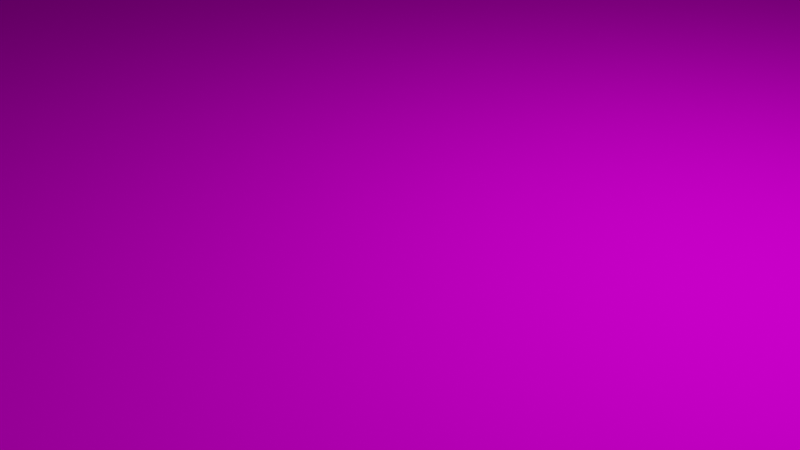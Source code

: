 # Source: Card.blend  (saved by Blender 3.5.10; exported with 4.5.12 LTS)
import bpy
from mathutils import Matrix  # noqa: F401  (used for matrix-valued properties, if any)

bpy.ops.wm.read_factory_settings(use_empty=True)
scene = bpy.context.scene
scene.name = 'Scene'

# ---- collections
col_collection = bpy.data.collections.new('Collection'); scene.collection.children.link(col_collection)

# ---- images (referenced by path relative to the original .blend; pixels are not part of the script)
import os
ASSET_DIR = os.environ.get("B2B_ASSET_DIR", "")  # directory of the original .blend (textures are referenced by path, not embedded)
HERE = os.path.dirname(os.path.abspath(__file__))  # packed textures are extracted next to this script under _unpacked/

def load_image(name, relpath, width, height, colorspace="sRGB"):
    """Load a texture the original file referenced (path relative to the .blend, or extracted next to this script)."""
    p = next((c for c in (os.path.join(HERE, relpath), os.path.join(ASSET_DIR, relpath)) if relpath and os.path.exists(c)), "")
    if p:
        img = bpy.data.images.load(p, check_existing=True)
        img.name = name
    else:  # same state as the original file: an image datablock whose file is absent (Cycles renders it pink)
        img = bpy.data.images.new(name, width, height)
        img.source = "FILE"
        img.filepath = "//" + (relpath or name)
    img.colorspace_settings.name = colorspace
    return img
img_archer_png = load_image('Archer.png', 'out/Archer.png', 1024, 1024, 'sRGB')
img_flag_png = load_image('Flag.png', 'inprogress/Flag.png', 1024, 1024, 'sRGB')

# ---- materials (node trees are filled in below, after node groups)
mat_material = bpy.data.materials.new('Material')
mat_material.alpha_threshold = 0.0
mat_material.use_transparent_shadow = False
mat_material.roughness = 0.5
mat_material.line_color = (0.0, 0.0, 0.0, 1.0)
mat_material_003 = bpy.data.materials.new('Material.003')
mat_material_003.use_transparent_shadow = False
mat_material_002 = bpy.data.materials.new('Material.002')
mat_material_002.use_transparent_shadow = False

# ---- material node trees
mat_material.use_nodes = True; mat_material.node_tree.nodes.clear()
_N = mat_material.node_tree.nodes; _L = mat_material.node_tree.links
n0 = _N.new('ShaderNodeOutputMaterial'); n0.name = 'Material Output'; n0.location = (300, 300)
n1 = _N.new('ShaderNodeBsdfPrincipled'); n1.name = 'Principled BSDF'; n1.location = (10, 300)
n1.distribution = 'GGX'
n1.subsurface_method = 'RANDOM_WALK_SKIN'
n1.inputs[2].default_value = 0.0
n1.inputs[3].default_value = 1.45
n1.inputs[9].default_value = (0.0, 0.0, 0.1)
n1.inputs[11].default_value = 1.01
n1.inputs[13].default_value = 0.0
n1.inputs[27].default_value = (0.0, 0.0, 0.0, 1.0)
n1.inputs[28].default_value = 1.0
n2 = _N.new('ShaderNodeTexImage'); n2.name = 'Image Texture'; n2.location = (-280, 275)
n2.image = img_archer_png
n2.interpolation = 'Smart'
_L.new(n1.outputs[0], n0.inputs[0])
_L.new(n2.outputs[0], n1.inputs[0])
n0.is_active_output = True
mat_material_003.use_nodes = True; mat_material_003.node_tree.nodes.clear()
_N = mat_material_003.node_tree.nodes; _L = mat_material_003.node_tree.links
n0 = _N.new('ShaderNodeBsdfPrincipled'); n0.name = 'Principled BSDF'; n0.location = (10, 300)
n0.distribution = 'GGX'
n0.subsurface_method = 'RANDOM_WALK_SKIN'
n0.inputs[2].default_value = 0.0
n0.inputs[3].default_value = 1.45
n0.inputs[11].default_value = 1.01
n0.inputs[13].default_value = 0.0
n0.inputs[27].default_value = (0.0, 0.0, 0.0, 1.0)
n0.inputs[28].default_value = 1.0
n1 = _N.new('ShaderNodeOutputMaterial'); n1.name = 'Material Output'; n1.location = (300, 300)
n2 = _N.new('ShaderNodeTexImage'); n2.name = 'Image Texture'; n2.location = (-190, 275)
n2.image = img_flag_png
_L.new(n0.outputs[0], n1.inputs[0])
_L.new(n2.outputs[0], n0.inputs[0])
n1.is_active_output = True
mat_material_002.use_nodes = True; mat_material_002.node_tree.nodes.clear()
_N = mat_material_002.node_tree.nodes; _L = mat_material_002.node_tree.links
n0 = _N.new('ShaderNodeBsdfPrincipled'); n0.name = 'Principled BSDF'; n0.location = (10, 300)
n0.distribution = 'GGX'
n0.subsurface_method = 'RANDOM_WALK_SKIN'
n0.inputs[0].default_value = (0.8, 0.7702, 0.05693, 1.0)
n0.inputs[1].default_value = 1.0
n0.inputs[3].default_value = 1.45
n0.inputs[27].default_value = (0.0, 0.0, 0.0, 1.0)
n0.inputs[28].default_value = 1.0
n1 = _N.new('ShaderNodeOutputMaterial'); n1.name = 'Material Output'; n1.location = (300, 300)
_L.new(n0.outputs[0], n1.inputs[0])
n1.is_active_output = True

# ---- world
world_world = bpy.data.worlds.new('World'); scene.world = world_world
world_world.use_nodes = True; world_world.node_tree.nodes.clear()
_N = world_world.node_tree.nodes; _L = world_world.node_tree.links
n0 = _N.new('ShaderNodeOutputWorld'); n0.name = 'World Output'; n0.location = (300, 300)
n1 = _N.new('ShaderNodeBackground'); n1.name = 'Background'; n1.location = (10, 300)
n1.inputs[0].default_value = (0.05088, 0.05088, 0.05088, 1.0)
_L.new(n1.outputs[0], n0.inputs[0])
n0.is_active_output = True
world_world.color = (0.05088, 0.05088, 0.05088)
world_world.use_sun_shadow = False
world_world.sun_shadow_jitter_overblur = 0.0

# ---- cameras
cam_camera = bpy.data.cameras.new('Camera')
cam_camera.clip_end = 100.0
cam_camera.ortho_scale = 7.314

# ---- lights
light_light = bpy.data.lights.new('Light', 'POINT')
light_light.transmission_factor = 0.0
light_light.energy = 1000.0
light_light.shadow_soft_size = 0.1
light_light.shadow_maximum_resolution = 0.006
light_light.use_absolute_resolution = True

# ---- meshes
me_cube = bpy.data.meshes.new('Cube')
me_cube.from_pydata([(1.0, 0.7996, 1.0), (0.7996, 1.0, 1.0), (0.9983, 0.8258, 1.0), (0.9932, 0.8515, 1.0), (0.9847, 0.8763, 1.0), (0.9732, 0.8998, 1.0), (0.9586, 0.9216, 1.0), (0.9413, 0.9413, 1.0), (0.9216, 0.9586, 1.0), (0.8998, 0.9732, 1.0), (0.8763, 0.9847, 1.0), (0.8515, 0.9932, 1.0), (0.8258, 0.9983, 1.0), (0.7996, 1.0, -1.0), (1.0, 0.7996, -1.0), (0.8258, 0.9983, -1.0), (0.8515, 0.9932, -1.0), (0.8763, 0.9847, -1.0), (0.8998, 0.9732, -1.0), (0.9216, 0.9586, -1.0), (0.9413, 0.9413, -1.0), (0.9586, 0.9216, -1.0), (0.9732, 0.8998, -1.0), (0.9847, 0.8763, -1.0), (0.9932, 0.8515, -1.0), (0.9983, 0.8258, -1.0), (0.7996, -1.0, 1.0), (1.0, -0.7996, 1.0), (0.8258, -0.9983, 1.0), (0.8515, -0.9932, 1.0), (0.8763, -0.9847, 1.0), (0.8998, -0.9732, 1.0), (0.9216, -0.9586, 1.0), (0.9413, -0.9413, 1.0), (0.9586, -0.9216, 1.0), (0.9732, -0.8998, 1.0), (0.9847, -0.8763, 1.0), (0.9932, -0.8515, 1.0), (0.9983, -0.8258, 1.0), (1.0, -0.7996, -1.0), (0.7996, -1.0, -1.0), (0.9983, -0.8258, -1.0), (0.9932, -0.8515, -1.0), (0.9847, -0.8763, -1.0), (0.9732, -0.8998, -1.0), (0.9586, -0.9216, -1.0), (0.9413, -0.9413, -1.0), (0.9216, -0.9586, -1.0), (0.8998, -0.9732, -1.0), (0.8763, -0.9847, -1.0), (0.8515, -0.9932, -1.0), (0.8258, -0.9983, -1.0), (-0.7996, 1.0, 1.0), (-1.0, 0.7996, 1.0), (-0.8258, 0.9983, 1.0), (-0.8515, 0.9932, 1.0), (-0.8763, 0.9847, 1.0), (-0.8998, 0.9732, 1.0), (-0.9216, 0.9586, 1.0), (-0.9413, 0.9413, 1.0), (-0.9586, 0.9216, 1.0), (-0.9732, 0.8998, 1.0), (-0.9847, 0.8763, 1.0), (-0.9932, 0.8515, 1.0), (-0.9983, 0.8258, 1.0), (-1.0, 0.7996, -1.0), (-0.7996, 1.0, -1.0), (-0.9983, 0.8258, -1.0), (-0.9932, 0.8515, -1.0), (-0.9847, 0.8763, -1.0), (-0.9732, 0.8998, -1.0), (-0.9586, 0.9216, -1.0), (-0.9413, 0.9413, -1.0), (-0.9216, 0.9586, -1.0), (-0.8998, 0.9732, -1.0), (-0.8763, 0.9847, -1.0), (-0.8515, 0.9932, -1.0), (-0.8258, 0.9983, -1.0), (-1.0, -0.7996, 1.0), (-0.7996, -1.0, 1.0), (-0.9983, -0.8258, 1.0), (-0.9932, -0.8515, 1.0), (-0.9847, -0.8763, 1.0), (-0.9732, -0.8998, 1.0), (-0.9586, -0.9216, 1.0), (-0.9413, -0.9413, 1.0), (-0.9216, -0.9586, 1.0), (-0.8998, -0.9732, 1.0), (-0.8763, -0.9847, 1.0), (-0.8515, -0.9932, 1.0), (-0.8258, -0.9983, 1.0), (-0.7996, -1.0, -1.0), (-1.0, -0.7996, -1.0), (-0.8258, -0.9983, -1.0), (-0.8515, -0.9932, -1.0), (-0.8763, -0.9847, -1.0), (-0.8998, -0.9732, -1.0), (-0.9216, -0.9586, -1.0), (-0.9413, -0.9413, -1.0), (-0.9586, -0.9216, -1.0), (-0.9732, -0.8998, -1.0), (-0.9847, -0.8763, -1.0), (-0.9932, -0.8515, -1.0), (-0.9983, -0.8258, -1.0)], [], [(65, 67, 68, 69, 70, 71, 72, 73, 74, 75, 76, 77, 66, 13, 15, 16, 17, 18, 19, 20, 21, 22, 23, 24, 25, 14, 39, 41, 42, 43, 44, 45, 46, 47, 48, 49, 50, 51, 40, 91, 93, 94, 95, 96, 97, 98, 99, 100, 101, 102, 103, 92), (92, 78, 53, 65), (40, 26, 79, 91), (0, 2, 3, 4, 5, 6, 7, 8, 9, 10, 11, 12, 1, 52, 54, 55, 56, 57, 58, 59, 60, 61, 62, 63, 64, 53, 78, 80, 81, 82, 83, 84, 85, 86, 87, 88, 89, 90, 79, 26, 28, 29, 30, 31, 32, 33, 34, 35, 36, 37, 38, 27), (14, 0, 27, 39), (0, 14, 25, 2), (2, 25, 24, 3), (3, 24, 23, 4), (4, 23, 22, 5), (5, 22, 21, 6), (6, 21, 20, 7), (7, 20, 19, 8), (8, 19, 18, 9), (9, 18, 17, 10), (10, 17, 16, 11), (11, 16, 15, 12), (12, 15, 13, 1), (91, 79, 90, 93), (93, 90, 89, 94), (94, 89, 88, 95), (95, 88, 87, 96), (96, 87, 86, 97), (97, 86, 85, 98), (98, 85, 84, 99), (99, 84, 83, 100), (100, 83, 82, 101), (101, 82, 81, 102), (102, 81, 80, 103), (103, 80, 78, 92), (26, 40, 51, 28), (28, 51, 50, 29), (29, 50, 49, 30), (30, 49, 48, 31), (31, 48, 47, 32), (32, 47, 46, 33), (33, 46, 45, 34), (34, 45, 44, 35), (35, 44, 43, 36), (36, 43, 42, 37), (37, 42, 41, 38), (38, 41, 39, 27), (52, 66, 77, 54), (54, 77, 76, 55), (55, 76, 75, 56), (56, 75, 74, 57), (57, 74, 73, 58), (58, 73, 72, 59), (59, 72, 71, 60), (60, 71, 70, 61), (61, 70, 69, 62), (62, 69, 68, 63), (63, 68, 67, 64), (64, 67, 65, 53), (66, 52, 1, 13)])
me_cube.polygons.foreach_set('material_index', [1, 2, 2, 0, 2, 2, 2, 2, 2, 2, 2, 2, 2, 2, 2, 2, 2, 2, 2, 2, 2, 2, 2, 2, 2, 2, 2, 2, 2, 2, 2, 2, 2, 2, 2, 2, 2, 2, 2, 2, 2, 2, 2, 2, 2, 2, 2, 2, 2, 2, 2, 2, 2, 2])
_uv = me_cube.uv_layers.new(name='UVMap')
_uv.uv.foreach_set('vector', [1.0, 0.1001, 1.001, 0.08707, 1.003, 0.07422, 1.008, 0.06181, 1.013, 0.05006, 1.021, 0.03916, 1.029, 0.02931, 1.039, 0.02067, 1.05, 0.01339, 1.062, 0.00759, 1.074, 0.003377, 1.087, 0.0008207, 1.1, -3.642e-05, 1.9, -3.642e-05, 1.913, 0.0008207, 1.926, 0.003377, 1.938, 0.00759, 1.95, 0.01339, 1.961, 0.02067, 1.971, 0.02931, 1.979, 0.03916, 1.987, 0.05006, 1.992, 0.06181, 1.997, 0.07422, 1.999, 0.08707, 2.0, 0.1001, 2.0, 0.8998, 1.999, 0.9129, 1.997, 0.9258, 1.992, 0.9382, 1.987, 0.9499, 1.979, 0.9608, 1.971, 0.9707, 1.961, 0.9793, 1.95, 0.9866, 1.938, 0.9924, 1.926, 0.9966, 1.913, 0.9992, 1.9, 1.0, 1.1, 1.0, 1.087, 0.9992, 1.074, 0.9966, 1.062, 0.9924, 1.05, 0.9866, 1.039, 0.9793, 1.029, 0.9707, 1.021, 0.9608, 1.013, 0.9499, 1.008, 0.9382, 1.003, 0.9258, 1.001, 0.9129, 1.0, 0.8998, 0.8999, 1.0, 0.924, 2.004, 0.1029, 2.0, 0.1002, 1.0, 0.8999, -3.642e-05, 0.8999, 1.0, 0.1002, 1.0, 0.1002, -3.642e-05, 2.0, 0.1001, 2.001, 0.08707, 2.004, 0.07422, 2.008, 0.06181, 2.014, 0.05006, 2.021, 0.03916, 2.029, 0.02931, 2.039, 0.02067, 2.05, 0.01339, 2.062, 0.00759, 2.074, 0.003377, 2.087, 0.0008207, 2.1, -3.642e-05, 2.9, -3.642e-05, 2.913, 0.0008207, 2.926, 0.003377, 2.938, 0.00759, 2.95, 0.01339, 2.961, 0.02067, 2.971, 0.02931, 2.979, 0.03916, 2.987, 0.05006, 2.993, 0.06181, 2.997, 0.07422, 2.999, 0.08707, 3.0, 0.1001, 3.0, 0.8998, 2.999, 0.9129, 2.997, 0.9258, 2.993, 0.9382, 2.987, 0.9499, 2.979, 0.9608, 2.971, 0.9707, 2.961, 0.9793, 2.95, 0.9866, 2.938, 0.9924, 2.926, 0.9966, 2.913, 0.9992, 2.9, 1.0, 2.1, 1.0, 2.087, 0.9992, 2.074, 0.9966, 2.062, 0.9924, 2.05, 0.9866, 2.039, 0.9793, 2.029, 0.9707, 2.021, 0.9608, 2.014, 0.9499, 2.008, 0.9382, 2.004, 0.9258, 2.001, 0.9129, 2.0, 0.8998, 1.9, 1.0, 1.903, 2.0, 1.124, 2.004, 1.1, 1.0, 1.903, 2.0, 1.9, 1.0, 1.913, 1.0, 1.915, 2.0, 1.915, 2.0, 1.913, 1.0, 1.926, 1.0, 1.928, 2.0, 1.928, 2.0, 1.926, 1.0, 1.938, 1.0, 1.94, 2.0, 1.94, 2.0, 1.938, 1.0, 1.95, 1.0, 1.951, 2.0, 1.951, 2.0, 1.95, 1.0, 1.961, 1.0, 1.962, 2.0, 1.962, 2.0, 1.961, 1.0, 2.0, 1.0, 2.0, 2.0, -1.74e-05, 3.0, -1.729e-05, 2.0, 0.04023, 2.0, 0.03918, 3.0, 0.03918, 3.0, 0.04023, 2.0, 0.05142, 2.0, 0.05007, 3.0, 0.05007, 3.0, 0.05142, 2.0, 0.06349, 2.0, 0.06183, 3.0, 0.06183, 3.0, 0.06349, 2.0, 0.07623, 2.0, 0.07424, 3.0, 0.07424, 3.0, 0.07623, 2.0, 0.08943, 2.0, 0.08709, 3.0, 0.08709, 3.0, 0.08943, 2.0, 0.1029, 2.0, 0.1002, 3.0, 0.1002, -3.642e-05, 0.1002, 1.0, 0.08709, 1.0, 0.08709, -3.642e-05, 0.08709, -3.642e-05, 0.08709, 1.0, 0.07424, 1.0, 0.07424, -3.642e-05, 0.07424, -3.642e-05, 0.07424, 1.0, 0.06183, 1.0, 0.06183, -3.642e-05, 0.06183, -3.642e-05, 0.06183, 1.0, 0.05007, 1.0, 0.05007, -3.642e-05, 0.05007, -3.642e-05, 0.05007, 1.0, 0.03918, 1.0, 0.03918, -3.642e-05, 0.03918, -3.642e-05, 0.03918, 1.0, -1.74e-05, 1.0, -1.729e-05, -3.642e-05, 1.0, 1.0, 1.027, 2.004, 0.9866, 2.004, 0.9608, 1.0, 0.9608, 1.0, 0.9866, 2.004, 0.9754, 2.004, 0.9499, 1.0, 0.9499, 1.0, 0.9754, 2.004, 0.9634, 2.004, 0.9382, 1.0, 0.9382, 1.0, 0.9634, 2.004, 0.9506, 2.004, 0.9258, 1.0, 0.9258, 1.0, 0.9506, 2.004, 0.9374, 2.004, 0.9129, 1.0, 0.9129, 1.0, 0.9374, 2.004, 0.924, 2.004, 0.8999, 1.0, 0.8999, 1.0, 0.8999, -3.642e-05, 0.9129, -3.642e-05, 0.9129, 1.0, 0.9129, 1.0, 0.9129, -3.642e-05, 0.9258, -3.642e-05, 0.9258, 1.0, 0.9258, 1.0, 0.9258, -3.642e-05, 0.9382, -3.642e-05, 0.9382, 1.0, 0.9382, 1.0, 0.9382, -3.642e-05, 0.9499, -3.642e-05, 0.9499, 1.0, 0.9499, 1.0, 0.9499, -3.642e-05, 0.9608, -3.642e-05, 0.9608, 1.0, 0.9608, 1.0, 0.9608, -3.642e-05, 1.0, -3.642e-05, 1.0, 1.0, 1.027, 2.004, 1.0, 1.0, 1.039, 1.0, 1.065, 2.004, 1.065, 2.004, 1.039, 1.0, 1.05, 1.0, 1.076, 2.004, 1.076, 2.004, 1.05, 1.0, 1.062, 1.0, 1.087, 2.004, 1.087, 2.004, 1.062, 1.0, 1.074, 1.0, 1.099, 2.004, 1.099, 2.004, 1.074, 1.0, 1.087, 1.0, 1.112, 2.004, 1.112, 2.004, 1.087, 1.0, 1.1, 1.0, 1.124, 2.004, 0.8999, 3.0, 0.924, 2.004, 0.9374, 2.004, 0.9129, 3.0, 0.9129, 3.0, 0.9374, 2.004, 0.9506, 2.004, 0.9258, 3.0, 0.9258, 3.0, 0.9506, 2.004, 0.9634, 2.004, 0.9382, 3.0, 0.9382, 3.0, 0.9634, 2.004, 0.9754, 2.004, 0.9499, 3.0, 0.9499, 3.0, 0.9754, 2.004, 0.9866, 2.004, 0.9608, 3.0, 0.9608, 3.0, 0.9866, 2.004, 1.027, 2.004, 1.0, 3.0, -1.74e-05, 2.0, -1.729e-05, 1.0, 0.03918, 1.0, 0.04023, 2.0, 0.04023, 2.0, 0.03918, 1.0, 0.05007, 1.0, 0.05142, 2.0, 0.05142, 2.0, 0.05007, 1.0, 0.06183, 1.0, 0.06349, 2.0, 0.06349, 2.0, 0.06183, 1.0, 0.07424, 1.0, 0.07623, 2.0, 0.07623, 2.0, 0.07424, 1.0, 0.08709, 1.0, 0.08943, 2.0, 0.08943, 2.0, 0.08709, 1.0, 0.1002, 1.0, 0.1029, 2.0, 0.924, 2.004, 0.8999, 3.0, 0.1002, 3.0, 0.1029, 2.0])
me_cube.materials.append(mat_material)
me_cube.materials.append(mat_material_003)
me_cube.materials.append(mat_material_002)
me_cube.use_mirror_vertex_groups = False
me_cube.update()

# ---- objects
ob_cube = bpy.data.objects.new('Cube', me_cube)
ob_light = bpy.data.objects.new('Light', light_light)
ob_camera = bpy.data.objects.new('Camera', cam_camera)

# ---- transforms, parenting, visibility, modifiers, constraints
ob_cube.location = (0.0, 0.0, 0.0)
ob_cube.scale = (29.9, 40.81, 0.3637)
ob_cube.lock_rotations_4d = False
ob_cube.empty_display_type = 'ARROWS'
ob_cube.lineart.crease_threshold = 0.0
ob_light.location = (4.076, 1.005, 5.904)
ob_light.rotation_euler = (0.6503, 0.05522, 1.866)
ob_light.lock_rotations_4d = False
ob_light.empty_display_type = 'ARROWS'
ob_light.color = (0.0, 0.0, 0.0, 0.0)
ob_light.lineart.crease_threshold = 0.0
ob_camera.location = (7.359, -6.926, 4.958)
ob_camera.rotation_euler = (1.109, 0.0, 0.8149)
ob_camera.lock_rotations_4d = False
ob_camera.empty_display_type = 'ARROWS'
ob_camera.color = (0.0, 0.0, 0.0, 0.0)
ob_camera.display_type = 'WIRE'
ob_camera.lineart.crease_threshold = 0.0

# ---- collection membership
col_collection.objects.link(ob_cube)
col_collection.objects.link(ob_light)
col_collection.objects.link(ob_camera)

# ---- scene / render settings (as saved in the file)
scene.camera = ob_camera
scene.frame_start = 1; scene.frame_end = 250; scene.frame_set(1)
scene.render.engine = 'BLENDER_EEVEE_NEXT'
scene.cycles.sampling_pattern = 'TABULATED_SOBOL'
scene.view_settings.view_transform = 'Filmic'
bpy.context.view_layer.update()
